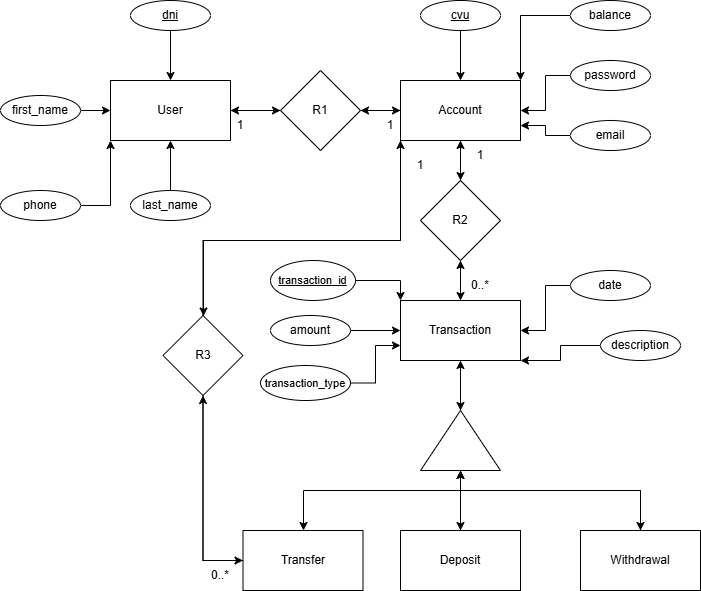

The diagram above was exported from draw.io. Its source (the exported page's mxGraphModel, read from the mxfile embedded in the PNG):
<mxGraphModel dx="720" dy="771" grid="1" gridSize="10" guides="1" tooltips="1" connect="1" arrows="1" fold="1" page="1" pageScale="1" pageWidth="827" pageHeight="1169" background="light-dark(#FFFFFF,#575757)" math="0" shadow="0">
  <root>
    <mxCell id="0" />
    <mxCell id="1" parent="0" />
    <mxCell id="oFjxLHZaka_LvCk-imnZ-4" style="edgeStyle=orthogonalEdgeStyle;rounded=0;orthogonalLoop=1;jettySize=auto;html=1;exitX=1;exitY=0.5;exitDx=0;exitDy=0;" parent="1" source="oFjxLHZaka_LvCk-imnZ-1" target="oFjxLHZaka_LvCk-imnZ-3" edge="1">
      <mxGeometry relative="1" as="geometry" />
    </mxCell>
    <mxCell id="oFjxLHZaka_LvCk-imnZ-1" value="User" style="rounded=0;whiteSpace=wrap;html=1;" parent="1" vertex="1">
      <mxGeometry x="170" y="90" width="120" height="60" as="geometry" />
    </mxCell>
    <mxCell id="oFjxLHZaka_LvCk-imnZ-8" style="edgeStyle=orthogonalEdgeStyle;rounded=0;orthogonalLoop=1;jettySize=auto;html=1;" parent="1" source="oFjxLHZaka_LvCk-imnZ-2" target="oFjxLHZaka_LvCk-imnZ-3" edge="1">
      <mxGeometry relative="1" as="geometry" />
    </mxCell>
    <mxCell id="oFjxLHZaka_LvCk-imnZ-11" style="edgeStyle=orthogonalEdgeStyle;rounded=0;orthogonalLoop=1;jettySize=auto;html=1;" parent="1" source="oFjxLHZaka_LvCk-imnZ-2" target="oFjxLHZaka_LvCk-imnZ-10" edge="1">
      <mxGeometry relative="1" as="geometry" />
    </mxCell>
    <mxCell id="oFjxLHZaka_LvCk-imnZ-67" style="edgeStyle=orthogonalEdgeStyle;rounded=0;orthogonalLoop=1;jettySize=auto;html=1;" parent="1" source="oFjxLHZaka_LvCk-imnZ-2" target="oFjxLHZaka_LvCk-imnZ-53" edge="1">
      <mxGeometry relative="1" as="geometry">
        <Array as="points">
          <mxPoint x="460" y="250" />
          <mxPoint x="263" y="250" />
        </Array>
      </mxGeometry>
    </mxCell>
    <mxCell id="oFjxLHZaka_LvCk-imnZ-2" value="Account" style="rounded=0;whiteSpace=wrap;html=1;" parent="1" vertex="1">
      <mxGeometry x="460" y="90" width="120" height="60" as="geometry" />
    </mxCell>
    <mxCell id="oFjxLHZaka_LvCk-imnZ-6" style="edgeStyle=orthogonalEdgeStyle;rounded=0;orthogonalLoop=1;jettySize=auto;html=1;" parent="1" source="oFjxLHZaka_LvCk-imnZ-3" target="oFjxLHZaka_LvCk-imnZ-1" edge="1">
      <mxGeometry relative="1" as="geometry" />
    </mxCell>
    <mxCell id="oFjxLHZaka_LvCk-imnZ-7" style="edgeStyle=orthogonalEdgeStyle;rounded=0;orthogonalLoop=1;jettySize=auto;html=1;" parent="1" source="oFjxLHZaka_LvCk-imnZ-3" target="oFjxLHZaka_LvCk-imnZ-2" edge="1">
      <mxGeometry relative="1" as="geometry" />
    </mxCell>
    <mxCell id="oFjxLHZaka_LvCk-imnZ-3" value="R1" style="rhombus;whiteSpace=wrap;html=1;" parent="1" vertex="1">
      <mxGeometry x="340" y="80" width="80" height="80" as="geometry" />
    </mxCell>
    <mxCell id="oFjxLHZaka_LvCk-imnZ-14" style="edgeStyle=orthogonalEdgeStyle;rounded=0;orthogonalLoop=1;jettySize=auto;html=1;" parent="1" source="oFjxLHZaka_LvCk-imnZ-9" target="oFjxLHZaka_LvCk-imnZ-10" edge="1">
      <mxGeometry relative="1" as="geometry" />
    </mxCell>
    <mxCell id="oFjxLHZaka_LvCk-imnZ-45" style="edgeStyle=orthogonalEdgeStyle;rounded=0;orthogonalLoop=1;jettySize=auto;html=1;entryX=1;entryY=0.5;entryDx=0;entryDy=0;" parent="1" source="oFjxLHZaka_LvCk-imnZ-9" target="oFjxLHZaka_LvCk-imnZ-44" edge="1">
      <mxGeometry relative="1" as="geometry" />
    </mxCell>
    <mxCell id="oFjxLHZaka_LvCk-imnZ-9" value="Transaction" style="rounded=0;whiteSpace=wrap;html=1;" parent="1" vertex="1">
      <mxGeometry x="460" y="310" width="120" height="60" as="geometry" />
    </mxCell>
    <mxCell id="oFjxLHZaka_LvCk-imnZ-12" style="edgeStyle=orthogonalEdgeStyle;rounded=0;orthogonalLoop=1;jettySize=auto;html=1;" parent="1" source="oFjxLHZaka_LvCk-imnZ-10" target="oFjxLHZaka_LvCk-imnZ-2" edge="1">
      <mxGeometry relative="1" as="geometry" />
    </mxCell>
    <mxCell id="oFjxLHZaka_LvCk-imnZ-13" style="edgeStyle=orthogonalEdgeStyle;rounded=0;orthogonalLoop=1;jettySize=auto;html=1;" parent="1" source="oFjxLHZaka_LvCk-imnZ-10" target="oFjxLHZaka_LvCk-imnZ-9" edge="1">
      <mxGeometry relative="1" as="geometry" />
    </mxCell>
    <mxCell id="oFjxLHZaka_LvCk-imnZ-10" value="R2" style="rhombus;whiteSpace=wrap;html=1;" parent="1" vertex="1">
      <mxGeometry x="480" y="190" width="80" height="80" as="geometry" />
    </mxCell>
    <mxCell id="oFjxLHZaka_LvCk-imnZ-21" style="edgeStyle=orthogonalEdgeStyle;rounded=0;orthogonalLoop=1;jettySize=auto;html=1;" parent="1" source="oFjxLHZaka_LvCk-imnZ-15" target="oFjxLHZaka_LvCk-imnZ-1" edge="1">
      <mxGeometry relative="1" as="geometry" />
    </mxCell>
    <mxCell id="oFjxLHZaka_LvCk-imnZ-15" value="first_name" style="ellipse;whiteSpace=wrap;html=1;" parent="1" vertex="1">
      <mxGeometry x="60" y="105" width="80" height="30" as="geometry" />
    </mxCell>
    <mxCell id="oFjxLHZaka_LvCk-imnZ-20" style="edgeStyle=orthogonalEdgeStyle;rounded=0;orthogonalLoop=1;jettySize=auto;html=1;" parent="1" source="oFjxLHZaka_LvCk-imnZ-16" target="oFjxLHZaka_LvCk-imnZ-1" edge="1">
      <mxGeometry relative="1" as="geometry" />
    </mxCell>
    <mxCell id="oFjxLHZaka_LvCk-imnZ-16" value="&lt;u&gt;dni&lt;/u&gt;" style="ellipse;whiteSpace=wrap;html=1;" parent="1" vertex="1">
      <mxGeometry x="190" y="10" width="80" height="30" as="geometry" />
    </mxCell>
    <mxCell id="oFjxLHZaka_LvCk-imnZ-26" style="edgeStyle=orthogonalEdgeStyle;rounded=0;orthogonalLoop=1;jettySize=auto;html=1;entryX=0;entryY=1;entryDx=0;entryDy=0;" parent="1" source="oFjxLHZaka_LvCk-imnZ-19" target="oFjxLHZaka_LvCk-imnZ-1" edge="1">
      <mxGeometry relative="1" as="geometry" />
    </mxCell>
    <mxCell id="oFjxLHZaka_LvCk-imnZ-19" value="phone" style="ellipse;whiteSpace=wrap;html=1;" parent="1" vertex="1">
      <mxGeometry x="60" y="200" width="80" height="30" as="geometry" />
    </mxCell>
    <mxCell id="oFjxLHZaka_LvCk-imnZ-25" style="edgeStyle=orthogonalEdgeStyle;rounded=0;orthogonalLoop=1;jettySize=auto;html=1;" parent="1" source="oFjxLHZaka_LvCk-imnZ-23" target="oFjxLHZaka_LvCk-imnZ-1" edge="1">
      <mxGeometry relative="1" as="geometry" />
    </mxCell>
    <mxCell id="oFjxLHZaka_LvCk-imnZ-23" value="last_name" style="ellipse;whiteSpace=wrap;html=1;" parent="1" vertex="1">
      <mxGeometry x="190" y="200" width="80" height="30" as="geometry" />
    </mxCell>
    <mxCell id="oFjxLHZaka_LvCk-imnZ-28" style="edgeStyle=orthogonalEdgeStyle;rounded=0;orthogonalLoop=1;jettySize=auto;html=1;" parent="1" source="oFjxLHZaka_LvCk-imnZ-27" target="oFjxLHZaka_LvCk-imnZ-2" edge="1">
      <mxGeometry relative="1" as="geometry" />
    </mxCell>
    <mxCell id="oFjxLHZaka_LvCk-imnZ-27" value="&lt;u&gt;cvu&lt;/u&gt;" style="ellipse;whiteSpace=wrap;html=1;" parent="1" vertex="1">
      <mxGeometry x="480" y="10" width="80" height="30" as="geometry" />
    </mxCell>
    <mxCell id="oFjxLHZaka_LvCk-imnZ-30" style="edgeStyle=orthogonalEdgeStyle;rounded=0;orthogonalLoop=1;jettySize=auto;html=1;entryX=1;entryY=0;entryDx=0;entryDy=0;" parent="1" source="oFjxLHZaka_LvCk-imnZ-29" target="oFjxLHZaka_LvCk-imnZ-2" edge="1">
      <mxGeometry relative="1" as="geometry" />
    </mxCell>
    <mxCell id="oFjxLHZaka_LvCk-imnZ-29" value="balance" style="ellipse;whiteSpace=wrap;html=1;" parent="1" vertex="1">
      <mxGeometry x="630" y="10" width="80" height="30" as="geometry" />
    </mxCell>
    <mxCell id="oFjxLHZaka_LvCk-imnZ-32" value="" style="edgeStyle=orthogonalEdgeStyle;rounded=0;orthogonalLoop=1;jettySize=auto;html=1;" parent="1" source="oFjxLHZaka_LvCk-imnZ-31" target="oFjxLHZaka_LvCk-imnZ-2" edge="1">
      <mxGeometry relative="1" as="geometry" />
    </mxCell>
    <mxCell id="oFjxLHZaka_LvCk-imnZ-31" value="password" style="ellipse;whiteSpace=wrap;html=1;" parent="1" vertex="1">
      <mxGeometry x="630" y="70" width="80" height="30" as="geometry" />
    </mxCell>
    <mxCell id="oFjxLHZaka_LvCk-imnZ-36" style="edgeStyle=orthogonalEdgeStyle;rounded=0;orthogonalLoop=1;jettySize=auto;html=1;entryX=1;entryY=0.5;entryDx=0;entryDy=0;" parent="1" source="oFjxLHZaka_LvCk-imnZ-35" target="oFjxLHZaka_LvCk-imnZ-9" edge="1">
      <mxGeometry relative="1" as="geometry" />
    </mxCell>
    <mxCell id="oFjxLHZaka_LvCk-imnZ-35" value="date" style="ellipse;whiteSpace=wrap;html=1;" parent="1" vertex="1">
      <mxGeometry x="630" y="280" width="80" height="30" as="geometry" />
    </mxCell>
    <mxCell id="oFjxLHZaka_LvCk-imnZ-38" style="edgeStyle=orthogonalEdgeStyle;rounded=0;orthogonalLoop=1;jettySize=auto;html=1;entryX=1;entryY=1;entryDx=0;entryDy=0;" parent="1" source="oFjxLHZaka_LvCk-imnZ-37" target="oFjxLHZaka_LvCk-imnZ-9" edge="1">
      <mxGeometry relative="1" as="geometry">
        <Array as="points">
          <mxPoint x="620" y="355" />
          <mxPoint x="620" y="370" />
        </Array>
      </mxGeometry>
    </mxCell>
    <mxCell id="oFjxLHZaka_LvCk-imnZ-37" value="description" style="ellipse;whiteSpace=wrap;html=1;" parent="1" vertex="1">
      <mxGeometry x="660" y="340" width="80" height="30" as="geometry" />
    </mxCell>
    <mxCell id="oFjxLHZaka_LvCk-imnZ-41" style="edgeStyle=orthogonalEdgeStyle;rounded=0;orthogonalLoop=1;jettySize=auto;html=1;" parent="1" source="oFjxLHZaka_LvCk-imnZ-39" target="oFjxLHZaka_LvCk-imnZ-9" edge="1">
      <mxGeometry relative="1" as="geometry" />
    </mxCell>
    <mxCell id="oFjxLHZaka_LvCk-imnZ-39" value="amount" style="ellipse;whiteSpace=wrap;html=1;" parent="1" vertex="1">
      <mxGeometry x="330" y="325" width="80" height="30" as="geometry" />
    </mxCell>
    <mxCell id="oFjxLHZaka_LvCk-imnZ-43" style="edgeStyle=orthogonalEdgeStyle;rounded=0;orthogonalLoop=1;jettySize=auto;html=1;entryX=0;entryY=0;entryDx=0;entryDy=0;" parent="1" source="oFjxLHZaka_LvCk-imnZ-42" target="oFjxLHZaka_LvCk-imnZ-9" edge="1">
      <mxGeometry relative="1" as="geometry" />
    </mxCell>
    <mxCell id="oFjxLHZaka_LvCk-imnZ-42" value="&lt;u&gt;&lt;font style=&quot;font-size: 11px;&quot;&gt;transaction_id&lt;/font&gt;&lt;/u&gt;" style="ellipse;whiteSpace=wrap;html=1;" parent="1" vertex="1">
      <mxGeometry x="330" y="270" width="85" height="40" as="geometry" />
    </mxCell>
    <mxCell id="oFjxLHZaka_LvCk-imnZ-49" style="edgeStyle=orthogonalEdgeStyle;rounded=0;orthogonalLoop=1;jettySize=auto;html=1;" parent="1" source="oFjxLHZaka_LvCk-imnZ-44" target="oFjxLHZaka_LvCk-imnZ-46" edge="1">
      <mxGeometry relative="1" as="geometry" />
    </mxCell>
    <mxCell id="oFjxLHZaka_LvCk-imnZ-51" style="edgeStyle=orthogonalEdgeStyle;rounded=0;orthogonalLoop=1;jettySize=auto;html=1;" parent="1" source="oFjxLHZaka_LvCk-imnZ-44" target="oFjxLHZaka_LvCk-imnZ-48" edge="1">
      <mxGeometry relative="1" as="geometry">
        <Array as="points">
          <mxPoint x="520" y="500" />
          <mxPoint x="700" y="500" />
        </Array>
      </mxGeometry>
    </mxCell>
    <mxCell id="oFjxLHZaka_LvCk-imnZ-52" style="edgeStyle=orthogonalEdgeStyle;rounded=0;orthogonalLoop=1;jettySize=auto;html=1;" parent="1" source="oFjxLHZaka_LvCk-imnZ-44" target="oFjxLHZaka_LvCk-imnZ-47" edge="1">
      <mxGeometry relative="1" as="geometry">
        <Array as="points">
          <mxPoint x="520" y="500" />
          <mxPoint x="363" y="500" />
        </Array>
      </mxGeometry>
    </mxCell>
    <mxCell id="oFjxLHZaka_LvCk-imnZ-63" style="edgeStyle=orthogonalEdgeStyle;rounded=0;orthogonalLoop=1;jettySize=auto;html=1;" parent="1" source="oFjxLHZaka_LvCk-imnZ-44" target="oFjxLHZaka_LvCk-imnZ-9" edge="1">
      <mxGeometry relative="1" as="geometry" />
    </mxCell>
    <mxCell id="oFjxLHZaka_LvCk-imnZ-44" value="" style="triangle;whiteSpace=wrap;html=1;rotation=-90;" parent="1" vertex="1">
      <mxGeometry x="490" y="410" width="60" height="80" as="geometry" />
    </mxCell>
    <mxCell id="oFjxLHZaka_LvCk-imnZ-64" style="edgeStyle=orthogonalEdgeStyle;rounded=0;orthogonalLoop=1;jettySize=auto;html=1;" parent="1" source="oFjxLHZaka_LvCk-imnZ-46" target="oFjxLHZaka_LvCk-imnZ-44" edge="1">
      <mxGeometry relative="1" as="geometry" />
    </mxCell>
    <mxCell id="oFjxLHZaka_LvCk-imnZ-46" value="Deposit" style="rounded=0;whiteSpace=wrap;html=1;" parent="1" vertex="1">
      <mxGeometry x="460" y="540" width="120" height="60" as="geometry" />
    </mxCell>
    <mxCell id="oFjxLHZaka_LvCk-imnZ-66" style="edgeStyle=orthogonalEdgeStyle;rounded=0;orthogonalLoop=1;jettySize=auto;html=1;entryX=0.5;entryY=1;entryDx=0;entryDy=0;" parent="1" source="oFjxLHZaka_LvCk-imnZ-47" target="oFjxLHZaka_LvCk-imnZ-53" edge="1">
      <mxGeometry relative="1" as="geometry">
        <Array as="points">
          <mxPoint x="263" y="570" />
        </Array>
      </mxGeometry>
    </mxCell>
    <mxCell id="oFjxLHZaka_LvCk-imnZ-47" value="Transfer" style="rounded=0;whiteSpace=wrap;html=1;" parent="1" vertex="1">
      <mxGeometry x="302.5" y="540" width="120" height="60" as="geometry" />
    </mxCell>
    <mxCell id="oFjxLHZaka_LvCk-imnZ-65" style="edgeStyle=orthogonalEdgeStyle;rounded=0;orthogonalLoop=1;jettySize=auto;html=1;" parent="1" source="oFjxLHZaka_LvCk-imnZ-48" target="oFjxLHZaka_LvCk-imnZ-44" edge="1">
      <mxGeometry relative="1" as="geometry">
        <Array as="points">
          <mxPoint x="700" y="500" />
          <mxPoint x="520" y="500" />
        </Array>
      </mxGeometry>
    </mxCell>
    <mxCell id="oFjxLHZaka_LvCk-imnZ-48" value="Withdrawal" style="rounded=0;whiteSpace=wrap;html=1;" parent="1" vertex="1">
      <mxGeometry x="640" y="540" width="120" height="60" as="geometry" />
    </mxCell>
    <mxCell id="oFjxLHZaka_LvCk-imnZ-54" style="edgeStyle=orthogonalEdgeStyle;rounded=0;orthogonalLoop=1;jettySize=auto;html=1;entryX=0;entryY=0.5;entryDx=0;entryDy=0;" parent="1" source="oFjxLHZaka_LvCk-imnZ-53" target="oFjxLHZaka_LvCk-imnZ-47" edge="1">
      <mxGeometry relative="1" as="geometry">
        <mxPoint x="303" y="585" as="targetPoint" />
        <Array as="points">
          <mxPoint x="263" y="570" />
        </Array>
      </mxGeometry>
    </mxCell>
    <mxCell id="oFjxLHZaka_LvCk-imnZ-55" style="edgeStyle=orthogonalEdgeStyle;rounded=0;orthogonalLoop=1;jettySize=auto;html=1;entryX=0;entryY=1;entryDx=0;entryDy=0;" parent="1" source="oFjxLHZaka_LvCk-imnZ-53" target="oFjxLHZaka_LvCk-imnZ-2" edge="1">
      <mxGeometry relative="1" as="geometry">
        <Array as="points">
          <mxPoint x="263" y="250" />
          <mxPoint x="460" y="250" />
        </Array>
      </mxGeometry>
    </mxCell>
    <mxCell id="oFjxLHZaka_LvCk-imnZ-53" value="R3" style="rhombus;whiteSpace=wrap;html=1;" parent="1" vertex="1">
      <mxGeometry x="222.5" y="325" width="80" height="80" as="geometry" />
    </mxCell>
    <mxCell id="oFjxLHZaka_LvCk-imnZ-56" value="1" style="text;html=1;align=center;verticalAlign=middle;whiteSpace=wrap;rounded=0;" parent="1" vertex="1">
      <mxGeometry x="270" y="120" width="60" height="30" as="geometry" />
    </mxCell>
    <mxCell id="oFjxLHZaka_LvCk-imnZ-57" value="1" style="text;html=1;align=center;verticalAlign=middle;whiteSpace=wrap;rounded=0;" parent="1" vertex="1">
      <mxGeometry x="420" y="120" width="60" height="30" as="geometry" />
    </mxCell>
    <mxCell id="oFjxLHZaka_LvCk-imnZ-58" value="1" style="text;html=1;align=center;verticalAlign=middle;whiteSpace=wrap;rounded=0;" parent="1" vertex="1">
      <mxGeometry x="510" y="150" width="60" height="30" as="geometry" />
    </mxCell>
    <mxCell id="oFjxLHZaka_LvCk-imnZ-59" value="0..*" style="text;html=1;align=center;verticalAlign=middle;whiteSpace=wrap;rounded=0;" parent="1" vertex="1">
      <mxGeometry x="510" y="280" width="60" height="30" as="geometry" />
    </mxCell>
    <mxCell id="oFjxLHZaka_LvCk-imnZ-60" value="1" style="text;html=1;align=center;verticalAlign=middle;whiteSpace=wrap;rounded=0;" parent="1" vertex="1">
      <mxGeometry x="450" y="160" width="60" height="30" as="geometry" />
    </mxCell>
    <mxCell id="oFjxLHZaka_LvCk-imnZ-61" value="0..*" style="text;html=1;align=center;verticalAlign=middle;whiteSpace=wrap;rounded=0;" parent="1" vertex="1">
      <mxGeometry x="250" y="570" width="60" height="30" as="geometry" />
    </mxCell>
    <mxCell id="XgK2KOYJ5ZF24U0nT978-4" style="edgeStyle=orthogonalEdgeStyle;rounded=0;orthogonalLoop=1;jettySize=auto;html=1;entryX=1;entryY=0.75;entryDx=0;entryDy=0;" edge="1" parent="1" source="XgK2KOYJ5ZF24U0nT978-1" target="oFjxLHZaka_LvCk-imnZ-2">
      <mxGeometry relative="1" as="geometry" />
    </mxCell>
    <mxCell id="XgK2KOYJ5ZF24U0nT978-1" value="email" style="ellipse;whiteSpace=wrap;html=1;" vertex="1" parent="1">
      <mxGeometry x="630" y="130" width="80" height="30" as="geometry" />
    </mxCell>
    <mxCell id="XgK2KOYJ5ZF24U0nT978-6" style="edgeStyle=orthogonalEdgeStyle;rounded=0;orthogonalLoop=1;jettySize=auto;html=1;entryX=0;entryY=0.75;entryDx=0;entryDy=0;" edge="1" parent="1" source="XgK2KOYJ5ZF24U0nT978-5" target="oFjxLHZaka_LvCk-imnZ-9">
      <mxGeometry relative="1" as="geometry" />
    </mxCell>
    <mxCell id="XgK2KOYJ5ZF24U0nT978-5" value="&lt;font style=&quot;font-size: 11px;&quot;&gt;transaction_type&lt;/font&gt;" style="ellipse;whiteSpace=wrap;html=1;" vertex="1" parent="1">
      <mxGeometry x="320" y="375" width="90" height="35" as="geometry" />
    </mxCell>
  </root>
</mxGraphModel>